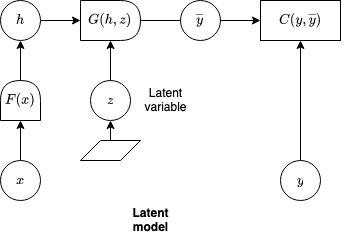

The diagram above was exported from draw.io. Its source (the exported page's mxGraphModel, read from the mxfile embedded in the PNG):
<mxGraphModel dx="536" dy="262" grid="1" gridSize="10" guides="1" tooltips="1" connect="1" arrows="1" fold="1" page="1" pageScale="1" pageWidth="850" pageHeight="1100" background="#ffffff" math="1" shadow="0">
  <root>
    <mxCell id="0" />
    <mxCell id="1" parent="0" />
    <mxCell id="HOeH8IMN93hfHVMOtRf3-1" style="edgeStyle=orthogonalEdgeStyle;rounded=0;orthogonalLoop=1;jettySize=auto;html=1;exitX=0.5;exitY=0;exitDx=0;exitDy=0;entryX=0.5;entryY=1;entryDx=0;entryDy=0;" parent="1" source="HOeH8IMN93hfHVMOtRf3-2" edge="1">
      <mxGeometry relative="1" as="geometry">
        <mxPoint x="79.99999999999989" y="240" as="targetPoint" />
      </mxGeometry>
    </mxCell>
    <mxCell id="HOeH8IMN93hfHVMOtRf3-2" value="$$x$$" style="ellipse;whiteSpace=wrap;html=1;aspect=fixed;" parent="1" vertex="1">
      <mxGeometry x="60" y="280" width="40" height="40" as="geometry" />
    </mxCell>
    <mxCell id="HOeH8IMN93hfHVMOtRf3-5" style="edgeStyle=orthogonalEdgeStyle;rounded=0;orthogonalLoop=1;jettySize=auto;html=1;exitX=0.5;exitY=1;exitDx=0;exitDy=0;" parent="1" edge="1">
      <mxGeometry relative="1" as="geometry">
        <mxPoint x="330" y="240" as="sourcePoint" />
        <mxPoint x="330" y="240" as="targetPoint" />
      </mxGeometry>
    </mxCell>
    <mxCell id="HOeH8IMN93hfHVMOtRf3-6" style="edgeStyle=orthogonalEdgeStyle;rounded=0;orthogonalLoop=1;jettySize=auto;html=1;exitX=0.5;exitY=0;exitDx=0;exitDy=0;entryX=0.5;entryY=1;entryDx=0;entryDy=0;" parent="1" source="HOeH8IMN93hfHVMOtRf3-7" target="HOeH8IMN93hfHVMOtRf3-15" edge="1">
      <mxGeometry relative="1" as="geometry">
        <mxPoint x="330" y="240" as="targetPoint" />
      </mxGeometry>
    </mxCell>
    <mxCell id="HOeH8IMN93hfHVMOtRf3-7" value="&lt;div&gt;$$y$$&lt;/div&gt;" style="ellipse;whiteSpace=wrap;html=1;aspect=fixed;" parent="1" vertex="1">
      <mxGeometry x="340" y="280" width="40" height="40" as="geometry" />
    </mxCell>
    <mxCell id="HOeH8IMN93hfHVMOtRf3-8" value="&lt;div&gt;&lt;b&gt;Latent&lt;/b&gt;&lt;/div&gt;&lt;div&gt;&lt;b&gt;model&lt;/b&gt;&lt;br&gt;&lt;/div&gt;" style="text;html=1;align=center;verticalAlign=middle;resizable=0;points=[];autosize=1;strokeColor=none;fillColor=none;" parent="1" vertex="1">
      <mxGeometry x="180" y="320" width="60" height="40" as="geometry" />
    </mxCell>
    <mxCell id="HOeH8IMN93hfHVMOtRf3-9" style="edgeStyle=orthogonalEdgeStyle;rounded=0;orthogonalLoop=1;jettySize=auto;html=1;exitX=0.5;exitY=0;exitDx=0;exitDy=0;entryX=0.5;entryY=1;entryDx=0;entryDy=0;" parent="1" target="HOeH8IMN93hfHVMOtRf3-12" edge="1">
      <mxGeometry relative="1" as="geometry">
        <mxPoint x="79.99999999999989" y="200" as="sourcePoint" />
      </mxGeometry>
    </mxCell>
    <mxCell id="HOeH8IMN93hfHVMOtRf3-11" style="edgeStyle=orthogonalEdgeStyle;rounded=0;orthogonalLoop=1;jettySize=auto;html=1;exitX=1;exitY=0.5;exitDx=0;exitDy=0;entryX=0;entryY=0.5;entryDx=0;entryDy=0;" parent="1" target="HOeH8IMN93hfHVMOtRf3-15" edge="1">
      <mxGeometry relative="1" as="geometry">
        <mxPoint x="200" y="140" as="sourcePoint" />
      </mxGeometry>
    </mxCell>
    <mxCell id="HOeH8IMN93hfHVMOtRf3-23" style="edgeStyle=orthogonalEdgeStyle;rounded=0;orthogonalLoop=1;jettySize=auto;html=1;exitX=1;exitY=0.5;exitDx=0;exitDy=0;" parent="1" source="HOeH8IMN93hfHVMOtRf3-12" edge="1">
      <mxGeometry relative="1" as="geometry">
        <mxPoint x="140" y="140" as="targetPoint" />
      </mxGeometry>
    </mxCell>
    <mxCell id="HOeH8IMN93hfHVMOtRf3-12" value="$$h$$" style="ellipse;whiteSpace=wrap;html=1;aspect=fixed;" parent="1" vertex="1">
      <mxGeometry x="60" y="120" width="40" height="40" as="geometry" />
    </mxCell>
    <mxCell id="HOeH8IMN93hfHVMOtRf3-14" value="$$\overline{y}$$" style="ellipse;whiteSpace=wrap;html=1;aspect=fixed;" parent="1" vertex="1">
      <mxGeometry x="240" y="120" width="40" height="40" as="geometry" />
    </mxCell>
    <mxCell id="HOeH8IMN93hfHVMOtRf3-15" value="$$C(y,\overline{y})$$" style="rounded=0;whiteSpace=wrap;html=1;" parent="1" vertex="1">
      <mxGeometry x="320" y="120" width="80" height="40" as="geometry" />
    </mxCell>
    <mxCell id="HOeH8IMN93hfHVMOtRf3-18" style="edgeStyle=orthogonalEdgeStyle;rounded=0;orthogonalLoop=1;jettySize=auto;html=1;entryX=0.5;entryY=1;entryDx=0;entryDy=0;" parent="1" source="HOeH8IMN93hfHVMOtRf3-16" edge="1">
      <mxGeometry relative="1" as="geometry">
        <mxPoint x="170" y="160" as="targetPoint" />
      </mxGeometry>
    </mxCell>
    <mxCell id="HOeH8IMN93hfHVMOtRf3-16" value="&lt;div&gt;$$z$$&lt;/div&gt;" style="ellipse;whiteSpace=wrap;html=1;aspect=fixed;" parent="1" vertex="1">
      <mxGeometry x="150" y="200" width="40" height="40" as="geometry" />
    </mxCell>
    <mxCell id="HOeH8IMN93hfHVMOtRf3-21" style="edgeStyle=orthogonalEdgeStyle;rounded=0;orthogonalLoop=1;jettySize=auto;html=1;exitX=0.5;exitY=0;exitDx=0;exitDy=0;entryX=0.5;entryY=1;entryDx=0;entryDy=0;" parent="1" source="HOeH8IMN93hfHVMOtRf3-19" target="HOeH8IMN93hfHVMOtRf3-16" edge="1">
      <mxGeometry relative="1" as="geometry" />
    </mxCell>
    <mxCell id="HOeH8IMN93hfHVMOtRf3-19" value="" style="shape=parallelogram;perimeter=parallelogramPerimeter;whiteSpace=wrap;html=1;fixedSize=1;" parent="1" vertex="1">
      <mxGeometry x="140" y="260" width="60" height="20" as="geometry" />
    </mxCell>
    <mxCell id="HOeH8IMN93hfHVMOtRf3-22" value="&lt;div&gt;Latent&lt;/div&gt;&lt;div&gt;variable&lt;br&gt;&lt;/div&gt;" style="text;html=1;align=center;verticalAlign=middle;resizable=0;points=[];autosize=1;strokeColor=none;fillColor=none;" parent="1" vertex="1">
      <mxGeometry x="190" y="200" width="70" height="40" as="geometry" />
    </mxCell>
    <mxCell id="xR7ANLAubUZVrl_Mkz3c-1" value="$$F(x)$$" style="shape=delay;whiteSpace=wrap;html=1;direction=north;" vertex="1" parent="1">
      <mxGeometry x="60" y="200" width="40" height="40" as="geometry" />
    </mxCell>
    <mxCell id="xR7ANLAubUZVrl_Mkz3c-2" value="$$G(h,z)$$" style="shape=delay;whiteSpace=wrap;html=1;direction=east;" vertex="1" parent="1">
      <mxGeometry x="140" y="120" width="60" height="40" as="geometry" />
    </mxCell>
  </root>
</mxGraphModel>